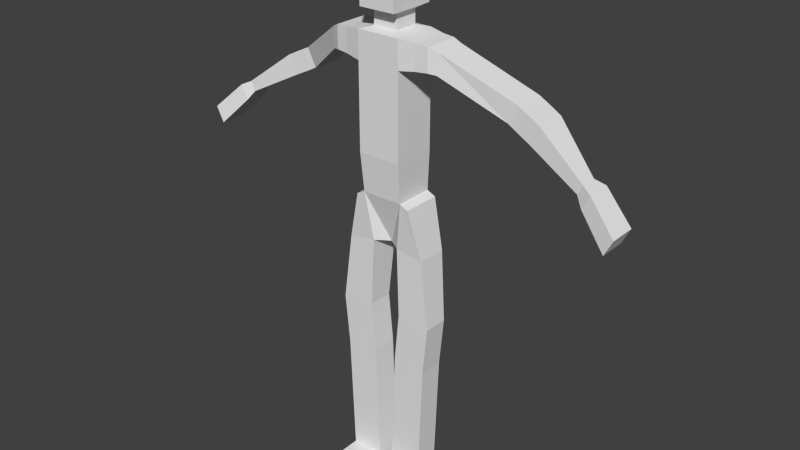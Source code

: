 # Source: Echo1.blend  (saved by Blender 2.76.0; exported with 4.5.12 LTS)
import bpy
from mathutils import Matrix  # noqa: F401  (used for matrix-valued properties, if any)

bpy.ops.wm.read_factory_settings(use_empty=True)
scene = bpy.context.scene
scene.name = 'Scene'

# ---- collections
col_collection_1 = bpy.data.collections.new('Collection 1'); scene.collection.children.link(col_collection_1)

# ---- world
world_world = bpy.data.worlds.new('World'); scene.world = world_world
world_world.color = (0.05088, 0.05088, 0.05088)
world_world.use_sun_shadow = False
world_world.sun_shadow_jitter_overblur = 0.0
world_world.cycles.sampling_method = 'MANUAL'
world_world.cycles.sample_map_resolution = 256

# ---- meshes
me_cube = bpy.data.meshes.new('Cube')
me_cube.from_pydata([(0.0, -0.07707, 1.556), (0.0, 0.07707, 1.556), (0.07707, 0.07707, 1.556), (0.07707, -0.07707, 1.556), (0.07707, -0.07707, 1.257), (0.07707, -0.07707, 1.412), (0.07707, 0.07707, 1.257), (0.07707, 0.07707, 1.412), (0.0, 0.07707, 1.412), (0.0, 0.07707, 1.257), (0.0, -0.07707, 1.412), (0.0, -0.07707, 1.257), (0.0, -0.07707, 1.654), (0.0, 0.07707, 1.654), (0.07707, 0.07707, 1.654), (0.07707, -0.07707, 1.654), (0.1744, 0.06179, 1.566), (0.1744, -0.06179, 1.566), (0.1744, 0.06179, 1.645), (0.1744, -0.06179, 1.645), (0.3829, 0.1628, 1.431), (0.3829, 0.05155, 1.431), (0.4147, 0.1628, 1.494), (0.4147, 0.05155, 1.494), (0.465, 0.1549, 1.39), (0.465, 0.0436, 1.39), (0.4968, 0.1549, 1.453), (0.4968, 0.0436, 1.453), (0.6472, 0.07782, 1.296), (0.6472, 0.01976, 1.296), (0.6638, 0.07782, 1.329), (0.6638, 0.01976, 1.329), (0.6722, 0.09282, 1.263), (0.6722, 0.004763, 1.263), (0.6974, 0.09282, 1.313), (0.6974, 0.004763, 1.313), (0.7705, 0.07062, 1.163), (0.7705, -0.02714, 1.163), (0.7984, 0.07062, 1.218), (0.7984, -0.02714, 1.218), (0.4558, 0.04758, 1.474), (0.4558, 0.1589, 1.474), (0.424, 0.04758, 1.41), (0.424, 0.1589, 1.41), (0.1323, -0.06636, 1.563), (0.1323, -0.06636, 1.647), (0.1323, 0.06636, 1.647), (0.1323, 0.06636, 1.563), (0.2011, 0.06203, 1.632), (0.1992, 0.06203, 1.561), (0.2011, -0.04925, 1.632), (0.1992, -0.04925, 1.561), (0.0731, -0.06404, 1.117), (0.0731, 0.07423, 1.117), (0.0, 0.07423, 1.117), (0.0, -0.06404, 1.117), (0.04833, -0.04969, 0.9457), (0.04833, 0.05988, 0.9457), (0.0, 0.02737, 0.9457), (0.0, -0.01719, 0.9457), (0.1033, -0.06404, 1.103), (0.1033, 0.07423, 1.103), (0.1466, -0.04969, 0.9315), (0.1466, 0.05988, 0.9315), (0.05863, -0.05262, 0.7004), (0.05863, 0.0366, 0.7004), (0.178, -0.05262, 0.6889), (0.178, 0.0366, 0.6889), (0.04181, -0.05262, 0.5266), (0.04181, 0.0366, 0.5266), (0.1612, -0.05262, 0.515), (0.1612, 0.0366, 0.515), (0.02575, -0.05262, 0.08556), (0.02575, 0.0366, 0.08556), (0.1448, -0.05262, 0.08556), (0.1448, 0.0366, 0.08556), (0.02575, -0.05262, 0.0), (0.02575, 0.0366, 0.0), (0.1448, -0.05262, 0.0), (0.1448, 0.0366, 0.0), (0.02575, -0.1507, 0.08556), (0.1448, -0.1507, 0.08556), (0.02575, -0.1507, 0.0), (0.1448, -0.1507, 0.0), (0.02575, 0.08399, 0.08556), (0.1448, 0.08399, 0.08556), (0.02575, 0.08399, 0.0), (0.1448, 0.08399, 0.0), (0.04052, -0.05262, 0.4911), (0.1599, -0.05262, 0.4804), (0.04052, 0.0366, 0.4911), (0.1599, 0.0366, 0.4804), (0.03828, -0.05262, 0.4297), (0.03828, 0.0366, 0.4297), (0.1576, 0.0366, 0.4207), (0.1576, -0.05262, 0.4207), (0.04383, -0.04264, 1.663), (0.0, -0.04264, 1.663), (0.04383, 0.04264, 1.663), (0.0, 0.04264, 1.663), (0.04383, -0.04264, 1.712), (0.0, -0.04264, 1.712), (0.04383, 0.04264, 1.712), (0.0, 0.04264, 1.712), (0.0644, -0.08267, 1.725), (0.0, -0.08267, 1.725), (0.0644, 0.08267, 1.725), (0.0, 0.08267, 1.725), (0.0644, -0.08267, 1.968), (0.0, -0.08267, 1.968), (0.0644, 0.08267, 1.968), (0.0, 0.08267, 1.968)], [], [(10, 5, 3, 0), (8, 7, 6, 9), (7, 5, 4, 6), (13, 12, 97, 99), (9, 6, 53, 54), (5, 7, 2, 3), (7, 8, 1, 2), (8, 10, 0, 1), (5, 10, 11, 4), (0, 3, 15, 12), (2, 1, 13, 14), (1, 0, 12, 13), (45, 44, 17, 19), (49, 48, 22, 20), (47, 46, 18, 16), (46, 45, 19, 18), (44, 47, 16, 17), (41, 40, 27, 26), (48, 50, 23, 22), (50, 51, 21, 23), (51, 49, 20, 21), (27, 25, 29, 31), (40, 42, 25, 27), (42, 43, 24, 25), (43, 41, 26, 24), (28, 30, 34, 32), (25, 24, 28, 29), (24, 26, 30, 28), (26, 27, 31, 30), (35, 33, 37, 39), (30, 31, 35, 34), (31, 29, 33, 35), (29, 28, 32, 33), (37, 36, 38, 39), (33, 32, 36, 37), (32, 34, 38, 36), (34, 35, 39, 38), (20, 22, 41, 43), (21, 20, 43, 42), (23, 21, 42, 40), (22, 23, 40, 41), (3, 2, 47, 44), (14, 15, 45, 46), (2, 14, 46, 47), (15, 3, 44, 45), (17, 16, 49, 51), (19, 17, 51, 50), (18, 19, 50, 48), (16, 18, 48, 49), (55, 54, 58, 59), (4, 11, 55, 52), (6, 4, 52, 53), (11, 9, 54, 55), (59, 58, 57, 56), (52, 55, 59, 56), (54, 53, 57, 58), (52, 56, 62, 60), (61, 60, 62, 63), (56, 57, 65, 64), (57, 53, 61, 63), (53, 52, 60, 61), (67, 66, 70, 71), (63, 62, 66, 67), (57, 63, 67, 65), (62, 56, 64, 66), (95, 92, 72, 74), (66, 64, 68, 70), (64, 65, 69, 68), (65, 67, 71, 69), (73, 75, 85, 84), (92, 93, 73, 72), (93, 94, 75, 73), (94, 95, 74, 75), (76, 77, 79, 78), (75, 74, 78, 79), (78, 74, 81, 83), (72, 73, 77, 76), (81, 80, 82, 83), (76, 78, 83, 82), (72, 76, 82, 80), (74, 72, 80, 81), (84, 85, 87, 86), (75, 79, 87, 85), (77, 73, 84, 86), (79, 77, 86, 87), (71, 70, 89, 91), (69, 71, 91, 90), (68, 69, 90, 88), (70, 68, 88, 89), (91, 89, 95, 94), (90, 91, 94, 93), (88, 90, 93, 92), (89, 88, 92, 95), (98, 99, 103, 102), (12, 15, 96, 97), (14, 13, 99, 98), (15, 14, 98, 96), (103, 101, 105, 107), (96, 98, 102, 100), (99, 97, 101, 103), (97, 96, 100, 101), (106, 107, 111, 110), (101, 100, 104, 105), (102, 103, 107, 106), (100, 102, 106, 104), (108, 110, 111, 109), (104, 106, 110, 108), (107, 105, 109, 111), (105, 104, 108, 109)])
me_cube.use_remesh_preserve_volume = False
me_cube.use_remesh_preserve_attributes = False
me_cube.use_mirror_vertex_groups = False
me_cube.update()
arm_armature = bpy.data.armatures.new('Armature')  # bones are not reproduced

# ---- objects
ob_metarig = bpy.data.objects.new('metarig', arm_armature)
ob_cube = bpy.data.objects.new('Cube', me_cube)

# ---- transforms, parenting, visibility, modifiers, constraints
ob_metarig.location = (0.0, 0.0, 0.0)
ob_metarig.show_in_front = True
ob_metarig.lineart.crease_threshold = 0.0
ob_cube.parent = ob_metarig
ob_cube.location = (0.0, 0.0, 0.0)
ob_cube.lineart.crease_threshold = 0.0
_vg = ob_cube.vertex_groups.new(name='hips')
for _i, _w in zip([4, 6, 9, 11, 52, 53, 54, 55, 56, 57, 58, 59, 60, 61], [0.007382, 0.001651, 0.06228, 0.07124, 0.1464, 0.1651, 0.8833, 0.6892, 0.05631, 0.02671, 0.2123, 0.416, 0.08664, 0.06532]): _vg.add([_i], _w, 'REPLACE')
_vg = ob_cube.vertex_groups.new(name='spine')
for _i, _w in zip([4, 5, 6, 7, 8, 9, 10, 11, 52, 53, 54, 55, 60, 61], [0.7939, 0.07773, 0.8252, 0.07739, 0.05775, 0.8671, 0.05621, 0.8121, 0.07871, 0.06417, 0.01504, 0.08868, 0.04142, 0.001277]): _vg.add([_i], _w, 'REPLACE')
_vg = ob_cube.vertex_groups.new(name='chest')
for _i, _w in zip([0, 1, 2, 3, 4, 5, 6, 7, 8, 9, 10, 11, 12, 13, 14, 15, 16, 44, 46, 47, 96, 97, 98, 99, 100, 101, 102, 103, 106, 107], [0.1188, 0.8799, 0.7071, 0.07187, 0.08938, 0.8187, 0.07827, 0.8794, 0.915, 0.05079, 0.8536, 0.07216, 0.1069, 0.7237, 0.2862, 0.006837, 0.01741, 0.001949, 0.0846, 0.175, 0.1067, 0.3146, 0.3905, 0.5231, 0.02426, 0.05538, 0.09068, 0.09258, 0.03707, 0.05476]): _vg.add([_i], _w, 'REPLACE')
_vg = ob_cube.vertex_groups.new(name='neck')
for _i, _w in zip([1, 12, 13, 14, 15, 46, 96, 97, 98, 99, 100, 101, 102, 103, 104, 105, 106, 107, 108, 109, 110, 111], [0.003021, 0.09429, 0.2584, 0.1854, 0.05058, 0.04438, 0.2293, 0.2224, 0.4333, 0.4037, 0.8315, 0.8534, 0.8152, 0.8381, 0.8958, 0.9092, 0.8548, 0.8524, 0.05831, 0.0508, 0.08993, 0.08157]): _vg.add([_i], _w, 'REPLACE')
_vg = ob_cube.vertex_groups.new(name='head')
for _i, _w in zip([100, 102, 103, 104, 105, 106, 107, 108, 109, 110, 111], [0.0009026, 0.02452, 0.02274, 0.05496, 0.03591, 0.07677, 0.07167, 0.9383, 0.9463, 0.9029, 0.9116]): _vg.add([_i], _w, 'REPLACE')
_vg = ob_cube.vertex_groups.new(name='shoulder.L')
for _i, _w in zip([0, 1, 2, 3, 5, 7, 10, 12, 14, 15, 16, 17, 18, 19, 44, 45, 46, 47, 48, 50, 51, 96, 97, 98, 99, 100, 101, 102, 103, 104, 105], [0.8641, 0.08075, 0.2122, 0.9057, 0.09092, 0.006077, 0.08118, 0.7955, 0.4845, 0.9109, 0.1439, 0.6354, 0.6478, 0.8663, 0.8665, 0.9304, 0.7531, 0.5725, 0.1361, 0.7406, 0.2901, 0.6546, 0.4574, 0.1626, 0.06778, 0.1051, 0.06675, 0.05506, 0.01476, 0.01952, 0.005358]): _vg.add([_i], _w, 'REPLACE')
_vg = ob_cube.vertex_groups.new(name='upper_arm.L')
for _i, _w in zip([2, 14, 16, 17, 18, 19, 20, 21, 22, 23, 24, 25, 26, 40, 41, 42, 43, 44, 45, 46, 47, 48, 49, 50, 51], [0.05479, 0.03184, 0.8195, 0.3522, 0.3171, 0.1227, 0.8868, 0.9255, 0.887, 0.9615, 0.1139, 0.001721, 0.1134, 0.1937, 0.4889, 0.2171, 0.4936, 0.104, 0.03582, 0.1142, 0.2426, 0.8577, 0.9697, 0.2558, 0.7047]): _vg.add([_i], _w, 'REPLACE')
_vg = ob_cube.vertex_groups.new(name='forearm.L')
for _i, _w in zip([20, 21, 22, 23, 24, 25, 26, 27, 28, 29, 30, 31, 32, 34, 35, 40, 41, 42, 43], [0.1248, 0.07411, 0.1153, 0.01969, 0.8835, 0.9633, 0.8874, 0.9745, 0.9071, 0.1823, 0.9341, 0.8379, 0.06474, 0.07688, 0.04289, 0.8053, 0.5117, 0.7807, 0.5082]): _vg.add([_i], _w, 'REPLACE')
_vg = ob_cube.vertex_groups.new(name='hand.L')
for _i, _w in zip([28, 29, 31], [0.04288, 0.7549, 0.1025]): _vg.add([_i], _w, 'REPLACE')
_vg = ob_cube.vertex_groups.new(name='palm.01.L')
for _i, _w in zip([31, 34, 35, 39], [0.05032, 0.02723, 0.8469, 0.01413]): _vg.add([_i], _w, 'REPLACE')
_vg = ob_cube.vertex_groups.new(name='f_index.01.L')
_vg = ob_cube.vertex_groups.new(name='f_index.02.L')
for _i, _w in zip([37, 38, 39], [0.09663, 0.02194, 0.8243]): _vg.add([_i], _w, 'REPLACE')
_vg = ob_cube.vertex_groups.new(name='f_index.03.L')
for _i, _w in zip([37, 39], [0.8241, 0.08543]): _vg.add([_i], _w, 'REPLACE')
_vg = ob_cube.vertex_groups.new(name='thumb.01.L')
for _i, _w in zip([29, 32, 33, 35, 37], [0.05137, 0.03135, 0.979, 0.0579, 0.01583]): _vg.add([_i], _w, 'REPLACE')
_vg = ob_cube.vertex_groups.new(name='thumb.02.L')
_vg = ob_cube.vertex_groups.new(name='thumb.03.L')
_vg = ob_cube.vertex_groups.new(name='palm.02.L')
_vg = ob_cube.vertex_groups.new(name='f_middle.01.L')
_vg = ob_cube.vertex_groups.new(name='f_middle.02.L')
_vg = ob_cube.vertex_groups.new(name='f_middle.03.L')
_vg = ob_cube.vertex_groups.new(name='palm.03.L')
_vg = ob_cube.vertex_groups.new(name='f_ring.01.L')
for _i, _w in zip([36, 38, 39], [0.02481, 0.8602, 0.04606]): _vg.add([_i], _w, 'REPLACE')
_vg = ob_cube.vertex_groups.new(name='f_ring.02.L')
_vg = ob_cube.vertex_groups.new(name='f_ring.03.L')
_vg = ob_cube.vertex_groups.new(name='palm.04.L')
for _i, _w in zip([28, 30, 32, 34, 35, 38], [0.02711, 0.03479, 0.8574, 0.8613, 0.004467, 0.004381]): _vg.add([_i], _w, 'REPLACE')
_vg = ob_cube.vertex_groups.new(name='f_pinky.01.L')
_vg = ob_cube.vertex_groups.new(name='f_pinky.02.L')
_vg = ob_cube.vertex_groups.new(name='f_pinky.03.L')
for _i, _w in zip([36, 37, 38], [0.9266, 0.05036, 0.06581]): _vg.add([_i], _w, 'REPLACE')
_vg = ob_cube.vertex_groups.new(name='shoulder.R')
_vg = ob_cube.vertex_groups.new(name='upper_arm.R')
_vg = ob_cube.vertex_groups.new(name='forearm.R')
_vg = ob_cube.vertex_groups.new(name='hand.R')
_vg = ob_cube.vertex_groups.new(name='palm.01.R')
_vg = ob_cube.vertex_groups.new(name='f_index.01.R')
_vg = ob_cube.vertex_groups.new(name='f_index.02.R')
_vg = ob_cube.vertex_groups.new(name='f_index.03.R')
_vg = ob_cube.vertex_groups.new(name='thumb.01.R')
_vg = ob_cube.vertex_groups.new(name='thumb.02.R')
_vg = ob_cube.vertex_groups.new(name='thumb.03.R')
_vg = ob_cube.vertex_groups.new(name='palm.02.R')
_vg = ob_cube.vertex_groups.new(name='f_middle.01.R')
_vg = ob_cube.vertex_groups.new(name='f_middle.02.R')
_vg = ob_cube.vertex_groups.new(name='f_middle.03.R')
_vg = ob_cube.vertex_groups.new(name='palm.03.R')
_vg = ob_cube.vertex_groups.new(name='f_ring.01.R')
_vg = ob_cube.vertex_groups.new(name='f_ring.02.R')
_vg = ob_cube.vertex_groups.new(name='f_ring.03.R')
_vg = ob_cube.vertex_groups.new(name='palm.04.R')
_vg = ob_cube.vertex_groups.new(name='f_pinky.01.R')
_vg = ob_cube.vertex_groups.new(name='f_pinky.02.R')
_vg = ob_cube.vertex_groups.new(name='f_pinky.03.R')
_vg = ob_cube.vertex_groups.new(name='thigh.L')
for _i, _w in zip([4, 6, 11, 52, 53, 54, 55, 56, 57, 58, 59, 60, 61, 62, 63, 64, 65, 66, 67, 68, 69, 70, 71, 90, 91], [0.07871, 0.06713, 0.02527, 0.7656, 0.7644, 0.08196, 0.2132, 0.9397, 0.9592, 0.7825, 0.5763, 0.8622, 0.9064, 0.9919, 0.9904, 0.98, 0.9725, 0.9517, 0.9492, 0.04289, 0.0665, 0.05179, 0.06894, 0.002314, 0.00545]): _vg.add([_i], _w, 'REPLACE')
_vg = ob_cube.vertex_groups.new(name='shin.L')
for _i, _w in zip([65, 66, 67, 68, 69, 70, 71, 88, 89, 90, 91, 92, 93, 94, 95], [0.003134, 0.04615, 0.05087, 0.9528, 0.9321, 0.9472, 0.9293, 0.9809, 0.9774, 0.9691, 0.9666, 0.9826, 0.9781, 0.9752, 0.9805]): _vg.add([_i], _w, 'REPLACE')
_vg = ob_cube.vertex_groups.new(name='foot.L')
for _i, _w in zip([72, 73, 74, 75, 76, 77, 78, 79, 80, 81, 82, 83, 84, 86, 87], [0.8238, 0.1008, 0.885, 0.05455, 0.7374, 0.09129, 0.8422, 0.1077, 0.2125, 0.2022, 0.1563, 0.1091, 0.04005, 0.0417, 0.007287]): _vg.add([_i], _w, 'REPLACE')
_vg = ob_cube.vertex_groups.new(name='toe.L')
for _i, _w in zip([72, 74, 76, 78, 80, 81, 82, 83], [0.04159, 0.007898, 0.1139, 0.07243, 0.7544, 0.7763, 0.8149, 0.8789]): _vg.add([_i], _w, 'REPLACE')
_vg = ob_cube.vertex_groups.new(name='heel.L')
for _i, _w in zip([72, 73, 74, 75, 76, 77, 78, 79, 84, 85, 86, 87], [0.1047, 0.8445, 0.07141, 0.9203, 0.036, 0.1905, 0.006045, 0.2514, 0.8839, 0.9425, 0.6489, 0.8094]): _vg.add([_i], _w, 'REPLACE')
_vg = ob_cube.vertex_groups.new(name='heel.02.L')
for _i, _w in zip([73, 76, 77, 78, 79, 84, 85, 86, 87], [0.01666, 0.1031, 0.7037, 0.05629, 0.6306, 0.0619, 0.009969, 0.2977, 0.1589]): _vg.add([_i], _w, 'REPLACE')
_vg = ob_cube.vertex_groups.new(name='thigh.R')
_vg = ob_cube.vertex_groups.new(name='shin.R')
_vg = ob_cube.vertex_groups.new(name='foot.R')
_vg = ob_cube.vertex_groups.new(name='toe.R')
_vg = ob_cube.vertex_groups.new(name='heel.R')
_vg = ob_cube.vertex_groups.new(name='heel.02.R')
_m = ob_cube.modifiers.new('Mirror', 'MIRROR')
_m.use_clip = True
_m = ob_cube.modifiers.new('Armature', 'ARMATURE')
_m.object = ob_metarig

# ---- collection membership
col_collection_1.objects.link(ob_metarig)
col_collection_1.objects.link(ob_cube)

# ---- scene / render settings (as saved in the file)
scene.frame_start = 1; scene.frame_end = 4; scene.frame_set(530)
scene.render.engine = 'BLENDER_EEVEE_NEXT'
scene.render.resolution_percentage = 50
scene.render.dither_intensity = 0.0
scene.cycles.use_denoising = False
scene.cycles.samples = 10
scene.cycles.sampling_pattern = 'TABULATED_SOBOL'
scene.cycles.light_sampling_threshold = 0.0
scene.cycles.use_adaptive_sampling = False
scene.cycles.use_light_tree = False
scene.cycles.blur_glossy = 0.0
scene.cycles.pixel_filter_type = 'GAUSSIAN'
scene.cycles.sample_clamp_indirect = 0.0
scene.view_settings.view_transform = 'Standard'
bpy.context.view_layer.update()

# ---- added for rendering (the .blend has no active camera and no usable light): camera, sun
cam_auto = bpy.data.cameras.new('AutoCamera')
cam_auto.lens = 50.0
cam_auto.sensor_width = 36.0
cam_auto.clip_end = 1000.0
ob_auto_camera = bpy.data.objects.new('AutoCamera', cam_auto)
scene.collection.objects.link(ob_auto_camera)
ob_auto_camera.location = (2.05937, -2.44675, 2.63395)
ob_auto_camera.rotation_euler = (1.09748, -7.21219e-08, 0.694738)
scene.camera = ob_auto_camera
light_auto_sun = bpy.data.lights.new('AutoSun', 'SUN')
light_auto_sun.energy = 3.0
light_auto_sun.angle = 0.0523599
ob_auto_sun = bpy.data.objects.new('AutoSun', light_auto_sun)
scene.collection.objects.link(ob_auto_sun)
ob_auto_sun.rotation_euler = (0.872665, 0.174533, 0.523599)
bpy.context.view_layer.update()
